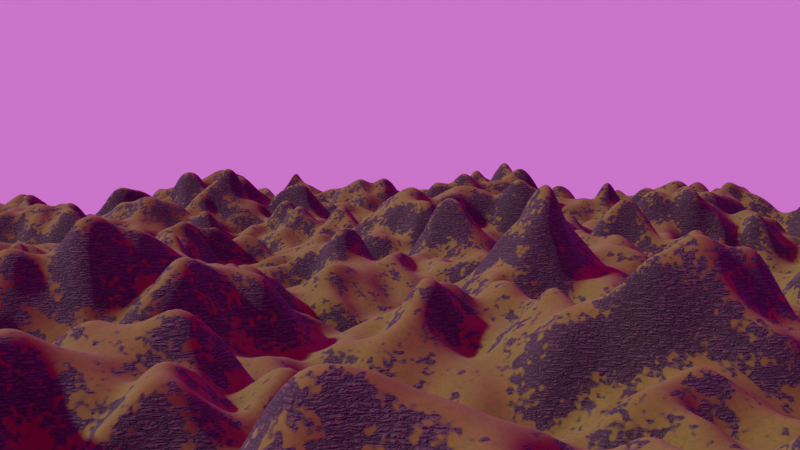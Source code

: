 # Source: terrain_v001.blend  (saved by Blender 4.4.32; exported with 4.5.12 LTS)
import bpy
from mathutils import Matrix  # noqa: F401  (used for matrix-valued properties, if any)

bpy.ops.wm.read_factory_settings(use_empty=True)
scene = bpy.context.scene
scene.name = 'Scene'

# ---- collections
col_collection = bpy.data.collections.new('Collection'); scene.collection.children.link(col_collection)

# ---- images (referenced by path relative to the original .blend; pixels are not part of the script)
import os
ASSET_DIR = os.environ.get("B2B_ASSET_DIR", "")  # directory of the original .blend (textures are referenced by path, not embedded)
HERE = os.path.dirname(os.path.abspath(__file__))  # packed textures are extracted next to this script under _unpacked/

def load_image(name, relpath, width, height, colorspace="sRGB"):
    """Load a texture the original file referenced (path relative to the .blend, or extracted next to this script)."""
    p = next((c for c in (os.path.join(HERE, relpath), os.path.join(ASSET_DIR, relpath)) if relpath and os.path.exists(c)), "")
    if p:
        img = bpy.data.images.load(p, check_existing=True)
        img.name = name
    else:  # same state as the original file: an image datablock whose file is absent (Cycles renders it pink)
        img = bpy.data.images.new(name, width, height)
        img.source = "FILE"
        img.filepath = "//" + (relpath or name)
    img.colorspace_settings.name = colorspace
    return img
img_sky_4k_hdr = load_image('sky_4k.hdr', 'sky_4k.hdr', 1024, 1024, 'Linear Rec.709')

# ---- materials (node trees are filled in below, after node groups)
mat_basic_terrain = bpy.data.materials.new('Basic Terrain')
mat_basic_terrain.alpha_threshold = 0.0
mat_basic_terrain.roughness = 0.5
mat_basic_terrain.line_color = (0.0, 0.0, 0.0, 1.0)

# ---- node groups
ng_geometry_nodes = bpy.data.node_groups.new('Geometry Nodes', 'GeometryNodeTree')
_s = ng_geometry_nodes.interface.new_socket(name='Geometry', in_out='OUTPUT', socket_type='NodeSocketGeometry')
_s = ng_geometry_nodes.interface.new_socket(name='Geometry', in_out='INPUT', socket_type='NodeSocketGeometry')
ng_geometry_nodes.is_modifier = True
_N = ng_geometry_nodes.nodes; _L = ng_geometry_nodes.links
n0 = _N.new('NodeGroupOutput'); n0.name = 'Group Output'; n0.location = (726, 18)
n1 = _N.new('ShaderNodeTexNoise'); n1.name = 'Noise Texture'; n1.location = (-955, -91)
n1.noise_dimensions = '4D'
n1.inputs[2].default_value = 1.0
n1.inputs[8].default_value = 0.2
n2 = _N.new('GeometryNodeInputPosition'); n2.name = 'Position'; n2.location = (-1474, -203)
n3 = _N.new('ShaderNodeSeparateXYZ'); n3.name = 'Separate XYZ'; n3.location = (-1318, -206)
n4 = _N.new('ShaderNodeCombineXYZ'); n4.name = 'Combine XYZ'; n4.location = (-1134, -186)
n5 = _N.new('GeometryNodeMeshGrid'); n5.name = 'Grid'; n5.location = (-472, 147)
n5.inputs[0].default_value = 10.0
n5.inputs[1].default_value = 10.0
n6 = _N.new('GeometryNodeSetPosition'); n6.name = 'Set Position'; n6.location = (37, 77)
n7 = _N.new('ShaderNodeCombineXYZ'); n7.name = 'Combine XYZ.001'; n7.location = (-120, -30)
n8 = _N.new('GeometryNodeSetShadeSmooth'); n8.name = 'Set Shade Smooth'; n8.location = (337, 43)
n9 = _N.new('ShaderNodeMath'); n9.name = 'Math'; n9.location = (-300, -101)
n9.operation = 'MULTIPLY'
n9.inputs[1].default_value = 2.0
n10 = _N.new('GeometryNodeSetMaterial'); n10.name = 'Set Material'; n10.location = (538, 22)
n10.inputs[2].default_value = mat_basic_terrain
n11 = _N.new('ShaderNodeValue'); n11.name = 'Value'; n11.location = (-772, 51)
n11.outputs[0].default_value = 500.0
n12 = _N.new('ShaderNodeMath'); n12.name = 'Math.001'; n12.location = (-726, -136)
n12.operation = 'POWER'
n12.inputs[1].default_value = 2.0
_L.new(n2.outputs[0], n3.inputs[0])
_L.new(n4.outputs[0], n1.inputs[0])
_L.new(n3.outputs[0], n4.inputs[0])
_L.new(n3.outputs[1], n4.inputs[1])
_L.new(n10.outputs[0], n0.inputs[0])
_L.new(n5.outputs[0], n6.inputs[0])
_L.new(n7.outputs[0], n6.inputs[3])
_L.new(n9.outputs[0], n7.inputs[2])
_L.new(n6.outputs[0], n8.inputs[0])
_L.new(n12.outputs[0], n9.inputs[0])
_L.new(n8.outputs[0], n10.inputs[0])
_L.new(n11.outputs[0], n5.inputs[2])
_L.new(n11.outputs[0], n5.inputs[3])
_L.new(n1.outputs[0], n12.inputs[0])
n0.is_active_output = True
ng_geometry_nodes_001 = bpy.data.node_groups.new('Geometry Nodes.001', 'GeometryNodeTree')
_s = ng_geometry_nodes_001.interface.new_socket(name='Geometry', in_out='OUTPUT', socket_type='NodeSocketGeometry')
_s = ng_geometry_nodes_001.interface.new_socket(name='Geometry', in_out='INPUT', socket_type='NodeSocketGeometry')
ng_geometry_nodes_001.is_modifier = True
_N = ng_geometry_nodes_001.nodes; _L = ng_geometry_nodes_001.links
n0 = _N.new('NodeGroupInput'); n0.name = 'Group Input'; n0.location = (-496, 65)
n1 = _N.new('NodeGroupOutput'); n1.name = 'Group Output'; n1.location = (413, 4)
n2 = _N.new('GeometryNodeMeshToVolume'); n2.name = 'Mesh to Volume'; n2.location = (-49, 46)
n3 = _N.new('ShaderNodeTexNoise'); n3.name = 'Noise Texture'; n3.location = (-487, -51)
n4 = _N.new('GeometryNodeInputPosition'); n4.name = 'Position'; n4.location = (-749, -178)
_L.new(n2.outputs[0], n1.inputs[0])
_L.new(n0.outputs[0], n2.inputs[0])
_L.new(n3.outputs[0], n2.inputs[1])
_L.new(n4.outputs[0], n3.inputs[0])
n1.is_active_output = True

# ---- material node trees
mat_basic_terrain.use_nodes = True; mat_basic_terrain.node_tree.nodes.clear()
_N = mat_basic_terrain.node_tree.nodes; _L = mat_basic_terrain.node_tree.links
n0 = _N.new('ShaderNodeOutputMaterial'); n0.name = 'Material Output'; n0.location = (741, 295)
n1 = _N.new('ShaderNodeVectorMath'); n1.name = 'Vector Math'; n1.location = (-803, 777)
n1.operation = 'DOT_PRODUCT'
n1.inputs[1].default_value = (0.0, 0.0, 1.0)
n2 = _N.new('ShaderNodeNewGeometry'); n2.name = 'Geometry'; n2.location = (-983, 792)
n3 = _N.new('ShaderNodeValToRGB'); n3.name = 'Color Ramp'; n3.location = (-327, 715)
while len(n3.color_ramp.elements) > 1: n3.color_ramp.elements.remove(n3.color_ramp.elements[-1])
n3.color_ramp.elements[0].position = 0.7; n3.color_ramp.elements[0].color = (0.0, 0.0, 0.0, 1.0)
_e = n3.color_ramp.elements.new(0.7545); _e.color = (1.0, 1.0, 1.0, 1.0)
n4 = _N.new('ShaderNodeMix'); n4.name = 'Mix'; n4.location = (-575, 704)
n5 = _N.new('ShaderNodeTexNoise'); n5.name = 'Noise Texture'; n5.location = (-1066, 526)
n5.inputs[2].default_value = 10.0
n5.inputs[4].default_value = 1.0
n6 = _N.new('ShaderNodeTexCoord'); n6.name = 'Texture Coordinate'; n6.location = (-1245, 518)
n7 = _N.new('ShaderNodeMath'); n7.name = 'Math'; n7.location = (-871, 524)
n7.operation = 'MULTIPLY'
n7.inputs[1].default_value = 1.5
n8 = _N.new('ShaderNodeMixShader'); n8.name = 'Mix Shader'; n8.location = (189, -1)
n9 = _N.new('ShaderNodeBsdfPrincipled'); n9.name = 'Principled BSDF.001'; n9.location = (-147, -492)
n9.inputs[2].default_value = 1.0
n10 = _N.new('ShaderNodeBsdfPrincipled'); n10.name = 'Principled BSDF.002'; n10.location = (-188, -49)
n11 = _N.new('ShaderNodeTexVoronoi'); n11.name = 'Voronoi Texture'; n11.location = (-784, 41)
n11.feature = 'DISTANCE_TO_EDGE'
n11.normalize = True
n11.inputs[2].default_value = 100.0
n11.inputs[3].default_value = 2.0
n12 = _N.new('ShaderNodeNewGeometry'); n12.name = 'Geometry.001'; n12.location = (-1903, 107)
n13 = _N.new('ShaderNodeTexNoise'); n13.name = 'Noise Texture.001'; n13.location = (-1689, -165)
n13.inputs[2].default_value = 10.0
n13.inputs[3].default_value = 4.0
n14 = _N.new('ShaderNodeMath'); n14.name = 'Math.001'; n14.location = (-1250, -222)
n14.operation = 'MULTIPLY'
n14.inputs[1].default_value = 0.05
n15 = _N.new('ShaderNodeVectorMath'); n15.name = 'Vector Math.001'; n15.location = (-1071, 42)
n16 = _N.new('ShaderNodeMath'); n16.name = 'Math.002'; n16.location = (-1467, -250)
n16.operation = 'SUBTRACT'
n17 = _N.new('ShaderNodeVectorMath'); n17.name = 'Vector Math.002'; n17.location = (-1394, 149)
n17.operation = 'MULTIPLY'
n17.inputs[1].default_value = (0.1, 0.1, 1.0)
n18 = _N.new('ShaderNodeBump'); n18.name = 'Bump'; n18.location = (-469, -262)
n18.inputs[0].default_value = 0.5
n18.inputs[1].default_value = 0.5
n19 = _N.new('ShaderNodeValToRGB'); n19.name = 'Color Ramp.001'; n19.location = (-528, 79)
while len(n19.color_ramp.elements) > 1: n19.color_ramp.elements.remove(n19.color_ramp.elements[-1])
n19.color_ramp.elements[0].position = 0.0; n19.color_ramp.elements[0].color = (0.02368, 0.02031, 0.01763, 1.0)
_e = n19.color_ramp.elements.new(1.0); _e.color = (0.2096, 0.1312, 0.1184, 1.0)
n20 = _N.new('ShaderNodeValToRGB'); n20.name = 'Color Ramp.002'; n20.location = (-434, -483)
n20.color_ramp.color_mode = 'HSV'
while len(n20.color_ramp.elements) > 1: n20.color_ramp.elements.remove(n20.color_ramp.elements[-1])
n20.color_ramp.elements[0].position = 0.0; n20.color_ramp.elements[0].color = (0.0391, 0.09106, 0.005746, 1.0)
_e = n20.color_ramp.elements.new(1.0); _e.color = (0.1561, 0.1009, 0.025, 1.0)
n21 = _N.new('ShaderNodeTexNoise'); n21.name = 'Noise Texture.002'; n21.location = (-674, -489)
n21.inputs[2].default_value = 40.0
n21.inputs[3].default_value = 4.0
n21.inputs[4].default_value = 1.0
n22 = _N.new('ShaderNodeNewGeometry'); n22.name = 'Geometry.002'; n22.location = (-840, -495)
n23 = _N.new('ShaderNodeValToRGB'); n23.name = 'Color Ramp.003'; n23.location = (-1457, -448)
while len(n23.color_ramp.elements) > 1: n23.color_ramp.elements.remove(n23.color_ramp.elements[-1])
n23.color_ramp.elements[0].position = 0.0; n23.color_ramp.elements[0].color = (0.5, 0.5, 0.5, 1.0)
_e = n23.color_ramp.elements.new(0.65); _e.color = (1.0, 1.0, 1.0, 1.0)
n24 = _N.new('ShaderNodeTexNoise'); n24.name = 'Noise Texture.003'; n24.location = (-1723, -476)
n24.inputs[2].default_value = 200.0
n24.inputs[4].default_value = 1.0
n25 = _N.new('ShaderNodeTexCoord'); n25.name = 'Texture Coordinate.001'; n25.location = (-1915, -488)
_L.new(n4.outputs[0], n3.inputs[0])
_L.new(n1.outputs[1], n4.inputs[2])
_L.new(n6.outputs[3], n5.inputs[0])
_L.new(n5.outputs[0], n7.inputs[0])
_L.new(n7.outputs[0], n4.inputs[3])
_L.new(n3.outputs[0], n8.inputs[0])
_L.new(n8.outputs[0], n0.inputs[0])
_L.new(n9.outputs[0], n8.inputs[2])
_L.new(n10.outputs[0], n8.inputs[1])
_L.new(n19.outputs[0], n10.inputs[0])
_L.new(n16.outputs[0], n14.inputs[0])
_L.new(n17.outputs[0], n15.inputs[0])
_L.new(n14.outputs[0], n15.inputs[1])
_L.new(n15.outputs[0], n11.inputs[0])
_L.new(n13.outputs[0], n16.inputs[0])
_L.new(n12.outputs[0], n13.inputs[0])
_L.new(n12.outputs[0], n17.inputs[0])
_L.new(n11.outputs[0], n18.inputs[3])
_L.new(n18.outputs[0], n10.inputs[5])
_L.new(n12.outputs[3], n18.inputs[4])
_L.new(n11.outputs[0], n19.inputs[0])
_L.new(n20.outputs[0], n9.inputs[0])
_L.new(n21.outputs[0], n20.inputs[0])
_L.new(n22.outputs[0], n21.inputs[0])
_L.new(n2.outputs[3], n1.inputs[0])
_L.new(n23.outputs[0], n10.inputs[2])
_L.new(n24.outputs[0], n23.inputs[0])
_L.new(n25.outputs[3], n24.inputs[0])
n0.is_active_output = True

# ---- world
world_world = bpy.data.worlds.new('World'); scene.world = world_world
world_world.use_nodes = True; world_world.node_tree.nodes.clear()
_N = world_world.node_tree.nodes; _L = world_world.node_tree.links
n0 = _N.new('ShaderNodeOutputWorld'); n0.name = 'World Output'; n0.location = (300, 300)
n1 = _N.new('ShaderNodeBackground'); n1.name = 'Background'; n1.location = (10, 300)
n2 = _N.new('ShaderNodeTexEnvironment'); n2.name = 'Environment Texture'; n2.location = (-280, 280)
n2.image = img_sky_4k_hdr
_L.new(n1.outputs[0], n0.inputs[0])
_L.new(n2.outputs[0], n1.inputs[0])
n0.is_active_output = True
world_world.color = (0.05088, 0.05088, 0.05088)
world_world.sun_shadow_jitter_overblur = 0.0

# ---- cameras
cam_camera = bpy.data.cameras.new('Camera')
cam_camera.clip_end = 100.0
cam_camera.ortho_scale = 7.314

# ---- lights
light_light = bpy.data.lights.new('Light', 'POINT')
light_light.energy = 1000.0
light_light.shadow_soft_size = 0.1

# ---- meshes
me_plane = bpy.data.meshes.new('Plane')
me_plane.from_pydata([(-1.0, -1.0, 0.0), (1.0, -1.0, 0.0), (-1.0, 1.0, 0.0), (1.0, 1.0, 0.0)], [], [(0, 1, 3, 2)])
me_plane.polygons.foreach_set('use_smooth', [True] * 1)
_uv = me_plane.uv_layers.new(name='UVMap')
_uv.uv.foreach_set('vector', [0.0, 0.0, 1.0, 0.0, 1.0, 1.0, 0.0, 1.0])
me_plane.materials.append(mat_basic_terrain)
me_plane.update()
me_cube = bpy.data.meshes.new('Cube')
me_cube.from_pydata([(-1.0, -1.0, -1.0), (-1.0, -1.0, 1.0), (-1.0, 1.0, -1.0), (-1.0, 1.0, 1.0), (1.0, -1.0, -1.0), (1.0, -1.0, 1.0), (1.0, 1.0, -1.0), (1.0, 1.0, 1.0)], [], [(0, 1, 3, 2), (2, 3, 7, 6), (6, 7, 5, 4), (4, 5, 1, 0), (2, 6, 4, 0), (7, 3, 1, 5)])
_uv = me_cube.uv_layers.new(name='UVMap')
_uv.uv.foreach_set('vector', [0.375, 0.0, 0.625, 0.0, 0.625, 0.25, 0.375, 0.25, 0.375, 0.25, 0.625, 0.25, 0.625, 0.5, 0.375, 0.5, 0.375, 0.5, 0.625, 0.5, 0.625, 0.75, 0.375, 0.75, 0.375, 0.75, 0.625, 0.75, 0.625, 1.0, 0.375, 1.0, 0.125, 0.5, 0.375, 0.5, 0.375, 0.75, 0.125, 0.75, 0.625, 0.5, 0.875, 0.5, 0.875, 0.75, 0.625, 0.75])
me_cube.update()

# ---- objects
ob_light = bpy.data.objects.new('Light', light_light)
ob_camera = bpy.data.objects.new('Camera', cam_camera)
ob_terrain = bpy.data.objects.new('terrain', me_plane)
ob_fog = bpy.data.objects.new('fog', me_cube)

# ---- transforms, parenting, visibility, modifiers, constraints
ob_light.location = (4.076, 1.005, 5.904)
ob_light.rotation_euler = (0.6503, 0.05522, 1.866)
ob_light.lock_rotations_4d = False
ob_light.empty_display_type = 'ARROWS'
ob_light.color = (0.0, 0.0, 0.0, 0.0)
ob_light.hide_render = True
ob_light.lineart.crease_threshold = 0.0
ob_camera.location = (6.286, 5.853, 1.359)
ob_camera.rotation_euler = (1.486, -9.423e-06, 2.326)
ob_camera.lock_rotations_4d = False
ob_camera.empty_display_type = 'ARROWS'
ob_camera.color = (0.0, 0.0, 0.0, 0.0)
ob_camera.display_type = 'WIRE'
ob_camera.lineart.crease_threshold = 0.0
ob_terrain.location = (0.0, 0.0, 0.0)
_m = ob_terrain.modifiers.new('GeometryNodes', 'NODES')
_m.node_group = ng_geometry_nodes
ob_fog.location = (0.0, 0.0, 0.0)
ob_fog.scale = (10.0, 10.0, 10.0)
_m = ob_fog.modifiers.new('GeometryNodes', 'NODES')
_m.node_group = ng_geometry_nodes_001

# ---- collection membership
col_collection.objects.link(ob_light)
col_collection.objects.link(ob_camera)
col_collection.objects.link(ob_terrain)
col_collection.objects.link(ob_fog)

# ---- scene / render settings (as saved in the file)
scene.camera = ob_camera
scene.frame_start = 1; scene.frame_end = 250; scene.frame_set(1)
scene.render.engine = 'CYCLES'
bpy.context.view_layer.update()

# ---- added for rendering (the .blend has no usable light): sun
light_auto_sun = bpy.data.lights.new('AutoSun', 'SUN')
light_auto_sun.energy = 3.0
light_auto_sun.angle = 0.0523599
ob_auto_sun = bpy.data.objects.new('AutoSun', light_auto_sun)
scene.collection.objects.link(ob_auto_sun)
ob_auto_sun.rotation_euler = (0.872665, 0.174533, 0.523599)
bpy.context.view_layer.update()
